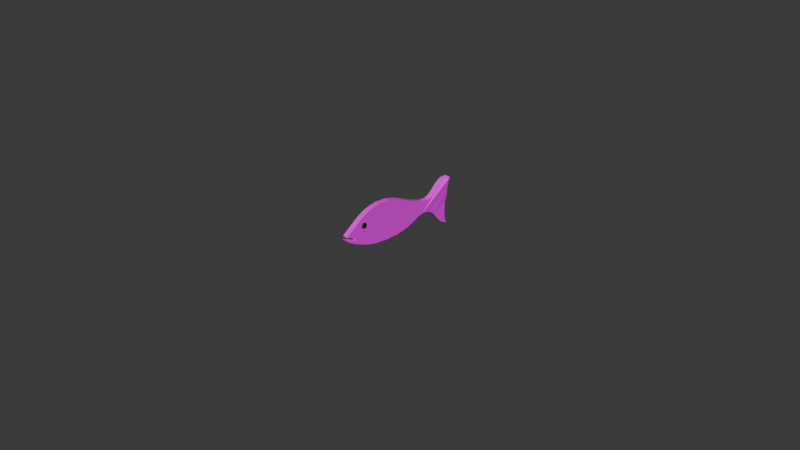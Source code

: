 # Source: snapper.blend  (saved by Blender 4.2.66; exported with 4.5.12 LTS)
import bpy
from mathutils import Matrix  # noqa: F401  (used for matrix-valued properties, if any)

bpy.ops.wm.read_factory_settings(use_empty=True)
scene = bpy.context.scene
scene.name = 'Scene'

# ---- collections
col_collection = bpy.data.collections.new('Collection'); scene.collection.children.link(col_collection)

# ---- images (referenced by path relative to the original .blend; pixels are not part of the script)
import os
ASSET_DIR = os.environ.get("B2B_ASSET_DIR", "")  # directory of the original .blend (textures are referenced by path, not embedded)
HERE = os.path.dirname(os.path.abspath(__file__))  # packed textures are extracted next to this script under _unpacked/

def load_image(name, relpath, width, height, colorspace="sRGB"):
    """Load a texture the original file referenced (path relative to the .blend, or extracted next to this script)."""
    p = next((c for c in (os.path.join(HERE, relpath), os.path.join(ASSET_DIR, relpath)) if relpath and os.path.exists(c)), "")
    if p:
        img = bpy.data.images.load(p, check_existing=True)
        img.name = name
    else:  # same state as the original file: an image datablock whose file is absent (Cycles renders it pink)
        img = bpy.data.images.new(name, width, height)
        img.source = "FILE"
        img.filepath = "//" + (relpath or name)
    img.colorspace_settings.name = colorspace
    return img
img_snappertexture_png = load_image('snappertexture.png', 'snappertexture.png', 1024, 1024, 'sRGB')

# ---- materials (node trees are filled in below, after node groups)
mat_snappetexture = bpy.data.materials.new('snappetexture')
mat_eyetexture = bpy.data.materials.new('eyetexture')

# ---- material node trees
mat_snappetexture.use_nodes = True; mat_snappetexture.node_tree.nodes.clear()
_N = mat_snappetexture.node_tree.nodes; _L = mat_snappetexture.node_tree.links
n0 = _N.new('ShaderNodeBsdfPrincipled'); n0.name = 'Principled BSDF'; n0.location = (10, 300)
n1 = _N.new('ShaderNodeOutputMaterial'); n1.name = 'Material Output'; n1.location = (300, 300)
n2 = _N.new('ShaderNodeTexImage'); n2.name = 'Image Texture'; n2.location = (-280, 280)
n2.image = img_snappertexture_png
_L.new(n0.outputs[0], n1.inputs[0])
_L.new(n2.outputs[0], n0.inputs[0])
n1.is_active_output = True
mat_eyetexture.use_nodes = True; mat_eyetexture.node_tree.nodes.clear()
_N = mat_eyetexture.node_tree.nodes; _L = mat_eyetexture.node_tree.links
n0 = _N.new('ShaderNodeBsdfPrincipled'); n0.name = 'Principled BSDF'; n0.location = (10, 300)
n0.inputs[0].default_value = (0.0, 0.0, 0.0, 1.0)
n1 = _N.new('ShaderNodeOutputMaterial'); n1.name = 'Material Output'; n1.location = (300, 300)
_L.new(n0.outputs[0], n1.inputs[0])
n1.is_active_output = True

# ---- world
world_world = bpy.data.worlds.new('World'); scene.world = world_world
world_world.use_nodes = True; world_world.node_tree.nodes.clear()
_N = world_world.node_tree.nodes; _L = world_world.node_tree.links
n0 = _N.new('ShaderNodeOutputWorld'); n0.name = 'World Output'; n0.location = (300, 300)
n1 = _N.new('ShaderNodeBackground'); n1.name = 'Background'; n1.location = (10, 300)
n1.inputs[0].default_value = (0.05088, 0.05088, 0.05088, 1.0)
_L.new(n1.outputs[0], n0.inputs[0])
n0.is_active_output = True
world_world.color = (0.05088, 0.05088, 0.05088)
world_world.sun_shadow_jitter_overblur = 0.0

# ---- cameras
cam_camera = bpy.data.cameras.new('Camera')
cam_camera.clip_end = 100.0
cam_camera.ortho_scale = 7.314

# ---- meshes
me_plane_001 = bpy.data.meshes.new('Plane.001')
me_plane_001.from_pydata([(-0.1248, -0.8095, 7.77e-09), (-0.2399, -0.7143, 5.253e-09), (-0.3519, -0.619, 2.805e-09), (-0.4338, -0.5238, 1.015e-09), (-0.4803, -0.4286, 0.0), (-0.5077, -0.3333, -6.004e-10), (-0.5048, -0.2381, -5.367e-10), (-0.4901, -0.1429, -2.141e-10), (-0.4556, -0.04762, 5.387e-10), (-0.401, 0.04762, 1.732e-09), (-0.3313, 0.1429, 3.256e-09), (-0.2661, 0.2381, 4.681e-09), (-0.2081, 0.3333, 5.948e-09), (-0.1649, 0.4286, 6.893e-09), (-0.1626, 0.5238, 6.944e-09), (-0.2432, 0.619, 5.182e-09), (-0.3955, 0.7143, 1.853e-09), (-0.4927, 0.8095, -2.726e-10), (-0.01571, -0.8095, -5.944e-10), (0.05391, -0.7354, 9.272e-10), (0.1004, -0.8095, -4.928e-09), (0.1773, -0.7143, -3.248e-09), (0.2367, -0.619, -1.949e-09), (0.2888, -0.5238, -8.115e-10), (0.3259, -0.4286, 0.0), (0.3368, -0.3333, 2.381e-10), (0.3472, -0.2381, 4.649e-10), (0.3445, -0.1429, 4.062e-10), (0.3391, -0.04762, 2.876e-10), (0.3128, 0.04762, -2.864e-10), (0.2787, 0.1429, -1.032e-09), (0.2133, 0.2381, -2.462e-09), (0.135, 0.3333, -4.172e-09), (0.09585, 0.4286, -5.028e-09), (0.1129, 0.5238, -4.656e-09), (0.2239, 0.619, -2.23e-09), (0.4128, 0.7143, 1.9e-09), (0.5116, 0.8095, 4.059e-09), (-0.1902, 0.5714, 6.339e-09), (0.1684, 0.5714, -3.443e-09), (-0.1599, 0.4762, 7.002e-09), (0.1044, 0.4762, -4.842e-09), (-0.3176, 0.6667, 3.554e-09), (0.325, 0.6667, -1.924e-11), (-0.5247, 0.8663, 0.02836), (0.1169, 0.8264, 2.303e-09), (0.5436, 0.8519, 4.758e-09), (-0.4517, 0.7619, 6.236e-10), (0.4724, 0.7619, 3.202e-09), (0.08223, -0.7383, -1.89e-09), (0.04712, -0.8095, -2.657e-09), (-0.064, -0.8593, 9.098e-09), (-0.03762, -0.8648, -1.073e-09), (0.03638, -0.8687, -6.328e-09), (-0.4791, -0.1126, 2.468e-11), (0.3428, -0.1126, 3.686e-10), (-0.4674, -0.08013, 2.817e-10), (0.3409, -0.08013, 3.281e-10), (-0.4611, -0.06271, 4.194e-10), (0.3399, -0.06271, 3.064e-10), (-0.5039, -0.1897, -5.168e-10), (0.3518, -0.1897, 5.67e-10), (-0.5006, -0.1663, -4.452e-10), (0.3459, -0.1663, 4.365e-10), (-0.1742, 0.4079, 6.688e-09), (0.007828, -0.8726, -3.516e-09), (0.1043, 0.4079, -4.842e-09), (0.3302, 0.8198, 3.531e-09), (0.4369, 0.8271, 4.144e-09), (-0.2001, 0.8426, 0.01418), (-0.04162, 0.83, 0.007089), (0.03763, 0.8197, 0.003544), (-0.1209, 0.8409, 0.01063), (-0.3586, 0.849, 0.02127), (-0.2794, 0.8373, 0.01772), (-0.4379, 0.8496, 0.02481), (-0.4775, 0.8536, 0.02658), (0.06468, -0.7739, -2.273e-09), (0.03853, -0.8391, -2.845e-09), (0.0158, -0.7725, 9.427e-11), (-0.02429, -0.8385, -7.819e-10), (-0.0987, -0.8344, 8.339e-09), (0.01895, -0.8539, -3.273e-09), (0.1169, 0.8269, -0.06226), (0.03762, 0.8202, -0.05871), (-0.04163, 0.8305, -0.05517), (-0.1209, 0.8415, -0.05162), (-0.4517, 0.7624, -0.06226), (-0.4927, 0.8101, -0.06226), (-0.3176, 0.6672, -0.06226), (-0.3955, 0.7148, -0.06226), (-0.1902, 0.572, -0.06226), (-0.2432, 0.6196, -0.06226), (-0.1599, 0.4767, -0.06226), (-0.1626, 0.5243, -0.06226), (-0.1742, 0.4085, -0.06226), (-0.1649, 0.4291, -0.06226), (-0.2661, 0.2386, -0.06226), (-0.2081, 0.3339, -0.06226), (-0.3313, 0.1434, -0.06226), (-0.401, 0.04815, -0.06226), (-0.4556, -0.04709, -0.06226), (-0.4611, -0.06218, -0.06226), (-0.5006, -0.1658, -0.06226), (-0.4901, -0.1423, -0.06226), (-0.5077, -0.3328, -0.06226), (-0.5048, -0.2376, -0.06226), (-0.4803, -0.428, -0.06226), (-0.4338, -0.5233, -0.06226), (-0.3519, -0.6185, -0.06226), (-0.2399, -0.7138, -0.06226), (-0.1248, -0.809, -0.06226), (-0.0987, -0.8339, -0.06226), (0.3302, 0.8203, -0.06226), (0.08223, -0.7378, -0.06226), (0.05391, -0.7349, -0.06226), (0.4369, 0.8276, -0.06226), (0.5436, 0.8525, -0.06226), (0.01579, -0.7719, -0.06226), (-0.0243, -0.8379, -0.06226), (-0.01572, -0.809, -0.06226), (0.4724, 0.7624, -0.06226), (0.5116, 0.8101, -0.06226), (0.325, 0.6672, -0.06226), (0.4128, 0.7148, -0.06226), (0.1684, 0.572, -0.06226), (0.2239, 0.6196, -0.06226), (0.1043, 0.4767, -0.06226), (0.1129, 0.5243, -0.06226), (0.1043, 0.4085, -0.06226), (0.09584, 0.4291, -0.06226), (0.2133, 0.2386, -0.06226), (0.135, 0.3339, -0.06226), (0.2787, 0.1434, -0.06226), (0.3128, 0.04815, -0.06226), (0.3391, -0.04709, -0.06226), (0.3399, -0.06218, -0.06226), (0.3459, -0.1658, -0.06226), (0.3445, -0.1423, -0.06226), (0.3368, -0.3328, -0.06226), (0.3472, -0.2376, -0.06226), (0.3259, -0.428, -0.06226), (0.2888, -0.5233, -0.06226), (0.2367, -0.6185, -0.06226), (0.1773, -0.7138, -0.06226), (0.1004, -0.809, -0.06226), (0.03638, -0.8681, -0.06226), (-0.5248, 0.8668, -0.0339), (-0.4775, 0.8542, -0.03567), (-0.2001, 0.8432, -0.04808), (0.06467, -0.7734, -0.06226), (-0.03762, -0.8642, -0.06226), (-0.064, -0.8588, -0.06226), (-0.4791, -0.1121, -0.06226), (0.3428, -0.1121, -0.06226), (-0.4674, -0.0796, -0.06226), (0.3409, -0.0796, -0.06226), (-0.5039, -0.1892, -0.06226), (0.3518, -0.1892, -0.06226), (0.03852, -0.8386, -0.06226), (0.04712, -0.809, -0.06226), (0.007826, -0.8721, -0.06226), (-0.2794, 0.8378, -0.04453), (-0.3586, 0.8496, -0.04099), (-0.4379, 0.8502, -0.03745), (0.01895, -0.8533, -0.06226)], [], [(71, 70, 72, 69, 74, 73, 75, 76, 44, 17, 47, 16, 42, 15, 38, 14, 40, 13, 64, 12, 11, 10, 9, 8, 58, 56, 54, 7, 62, 60, 6, 5, 4, 3, 2, 1, 0, 81, 51, 52, 80, 18, 79, 19, 49, 77, 50, 78, 82, 65, 53, 20, 21, 22, 23, 24, 25, 26, 61, 63, 27, 55, 57, 59, 28, 29, 30, 31, 32, 66, 33, 41, 34, 39, 35, 43, 36, 48, 37, 46, 68, 67, 45), (84, 83, 113, 116, 117, 122, 121, 124, 123, 126, 125, 128, 127, 130, 129, 132, 131, 133, 134, 135, 136, 156, 154, 138, 137, 158, 140, 139, 141, 142, 143, 144, 145, 146, 161, 165, 159, 160, 150, 114, 115, 118, 120, 119, 151, 152, 112, 111, 110, 109, 108, 107, 105, 106, 157, 103, 104, 153, 155, 102, 101, 100, 99, 97, 98, 95, 96, 93, 94, 91, 92, 89, 90, 87, 88, 147, 148, 164, 163, 162, 149, 86, 85), (61, 26, 140, 158), (22, 21, 144, 143), (4, 5, 105, 107), (60, 62, 103, 157), (21, 20, 145, 144), (3, 4, 107, 108), (63, 61, 158, 137), (20, 53, 146, 145), (2, 3, 108, 109), (12, 64, 95, 98), (14, 38, 91, 94), (1, 2, 109, 110), (66, 32, 132, 129), (39, 34, 128, 125), (0, 1, 110, 111), (78, 50, 160, 159), (13, 40, 93, 96), (81, 0, 111, 112), (53, 65, 161, 146), (41, 33, 130, 127), (45, 67, 113, 83), (73, 74, 162, 163), (15, 42, 89, 92), (49, 19, 115, 114), (74, 69, 149, 162), (43, 35, 126, 123), (68, 46, 117, 116), (75, 73, 163, 164), (17, 44, 147, 88), (19, 79, 118, 115), (76, 75, 164, 148), (46, 37, 122, 117), (18, 80, 119, 120), (50, 77, 150, 160), (44, 76, 148, 147), (37, 48, 121, 122), (82, 78, 159, 165), (16, 47, 87, 90), (36, 43, 123, 124), (71, 45, 83, 84), (79, 18, 120, 118), (48, 36, 124, 121), (35, 39, 125, 126), (72, 70, 85, 86), (80, 52, 151, 119), (69, 72, 86, 149), (34, 41, 127, 128), (47, 17, 88, 87), (51, 81, 112, 152), (70, 71, 84, 85), (33, 66, 129, 130), (42, 16, 90, 89), (65, 82, 165, 161), (77, 49, 114, 150), (32, 31, 131, 132), (38, 15, 92, 91), (67, 68, 116, 113), (31, 30, 133, 131), (40, 14, 94, 93), (52, 51, 152, 151), (30, 29, 134, 133), (64, 13, 96, 95), (7, 54, 153, 104), (29, 28, 135, 134), (11, 12, 98, 97), (55, 27, 138, 154), (28, 59, 136, 135), (10, 11, 97, 99), (54, 56, 155, 153), (27, 63, 137, 138), (9, 10, 99, 100), (57, 55, 154, 156), (26, 25, 139, 140), (8, 9, 100, 101), (56, 58, 102, 155), (25, 24, 141, 139), (58, 8, 101, 102), (59, 57, 156, 136), (24, 23, 142, 141), (62, 7, 104, 103), (6, 60, 157, 106), (23, 22, 143, 142), (5, 6, 106, 105)])
_uv = me_plane_001.uv_layers.new(name='UVMap')
_uv.uv.foreach_set('vector', [0.8563, 0.5591, 0.8608, 0.5963, 0.8658, 0.6336, 0.8652, 0.6707, 0.8604, 0.7077, 0.8661, 0.7449, 0.8654, 0.782, 0.8682, 0.8006, 0.8754, 0.8228, 0.8371, 0.8078, 0.8101, 0.7871, 0.7828, 0.7598, 0.7559, 0.7226, 0.7288, 0.6869, 0.7012, 0.6614, 0.6731, 0.6476, 0.6443, 0.6456, 0.6154, 0.6471, 0.6028, 0.6511, 0.5569, 0.6657, 0.4981, 0.6912, 0.4391, 0.72, 0.38, 0.751, 0.3212, 0.7749, 0.312, 0.7772, 0.3013, 0.7799, 0.2814, 0.7848, 0.2629, 0.7894, 0.2485, 0.794, 0.2343, 0.7951, 0.205, 0.7947, 0.1474, 0.7945, 0.09041, 0.78, 0.03386, 0.7567, -0.02192, 0.7168, -0.07704, 0.6628, -0.1321, 0.6074, -0.1466, 0.5948, -0.1608, 0.5782, -0.1636, 0.5657, -0.1474, 0.56, -0.1297, 0.5564, -0.1066, 0.5423, -0.08336, 0.5251, -0.08451, 0.5119, -0.1064, 0.5195, -0.1283, 0.5271, -0.1464, 0.5306, -0.1558, 0.5395, -0.1673, 0.5444, -0.1643, 0.5311, -0.1272, 0.5022, -0.06791, 0.4678, -0.009036, 0.4417, 0.04967, 0.419, 0.1081, 0.4032, 0.1659, 0.3997, 0.2237, 0.3965, 0.253, 0.3951, 0.267, 0.3983, 0.2812, 0.3994, 0.2994, 0.4007, 0.319, 0.4021, 0.3295, 0.4028, 0.3386, 0.4035, 0.3956, 0.4174, 0.4524, 0.435, 0.5086, 0.4671, 0.5644, 0.5053, 0.6089, 0.5209, 0.6211, 0.5252, 0.6501, 0.5221, 0.6791, 0.5189, 0.7091, 0.4938, 0.7391, 0.4686, 0.7701, 0.4221, 0.8007, 0.3819, 0.8308, 0.3548, 0.8605, 0.3373, 0.8868, 0.3231, 0.8694, 0.3725, 0.8627, 0.4223, 0.8621, 0.5221, 0.66, 0.5755, 0.6649, 0.5386, 0.6667, 0.4388, 0.6724, 0.3891, 0.6865, 0.3398, 0.6659, 0.3538, 0.6428, 0.371, 0.6192, 0.3978, 0.595, 0.4377, 0.5705, 0.4839, 0.547, 0.5088, 0.5235, 0.5336, 0.501, 0.5365, 0.4786, 0.5394, 0.4691, 0.535, 0.435, 0.519, 0.3923, 0.4802, 0.3493, 0.4475, 0.3055, 0.4294, 0.2617, 0.415, 0.2546, 0.4143, 0.2465, 0.4134, 0.2314, 0.4118, 0.2173, 0.4103, 0.2064, 0.4091, 0.1955, 0.4058, 0.1729, 0.4069, 0.1281, 0.4096, 0.08339, 0.4125, 0.03806, 0.4277, -0.007612, 0.4499, -0.05345, 0.4755, -0.09968, 0.5092, -0.1288, 0.5378, -0.1312, 0.551, -0.1223, 0.5463, -0.1149, 0.5375, -0.1009, 0.5341, -0.08386, 0.5267, -0.06683, 0.5193, -0.0661, 0.5326, -0.08428, 0.5496, -0.1023, 0.5635, -0.116, 0.5668, -0.1286, 0.5725, -0.1267, 0.5849, -0.1158, 0.6017, -0.1048, 0.6144, -0.06291, 0.6704, -0.02095, 0.7248, 0.02168, 0.7653, 0.06512, 0.7891, 0.109, 0.8041, 0.1535, 0.8049, 0.1762, 0.8056, 0.1872, 0.8046, 0.1984, 0.8002, 0.2127, 0.7958, 0.2282, 0.791, 0.2365, 0.7885, 0.2436, 0.7862, 0.2894, 0.7629, 0.3354, 0.7325, 0.3814, 0.7315, 0.4272, 0.6793, 0.4628, 0.6651, 0.4727, 0.6612, 0.495, 0.66, 0.5172, 0.6623, 0.5388, 0.6763, 0.5599, 0.7021, 0.5804, 0.738, 0.6007, 0.7755, 0.6214, 0.8031, 0.6421, 0.824, 0.6716, 0.8393, 0.6662, 0.8171, 0.6643, 0.7985, 0.6653, 0.7614, 0.6614, 0.7241, 0.6655, 0.6872, 0.6664, 0.6501, 0.663, 0.6128, 0.522, 0.4233, 0.5223, 0.4001, 0.5346, 0.4019, 0.5336, 0.4276, 0.5092, 0.2121, 0.5004, 0.1636, 0.5107, 0.1499, 0.5202, 0.2002, 0.3734, 0.2746, 0.3676, 0.3192, 0.3554, 0.3136, 0.3618, 0.2622, 0.3663, 0.3884, 0.3667, 0.3997, 0.3548, 0.405, 0.3541, 0.3922, 0.5004, 0.1636, 0.4891, 0.1141, 0.4988, 0.09939, 0.5107, 0.1499, 0.3831, 0.2303, 0.3734, 0.2746, 0.3618, 0.2622, 0.3729, 0.2124, 0.521, 0.4344, 0.522, 0.4233, 0.5336, 0.4276, 0.5329, 0.4392, 0.4891, 0.1141, 0.4799, 0.07769, 0.4904, 0.06596, 0.4988, 0.09939, 0.3989, 0.1862, 0.3831, 0.2303, 0.3729, 0.2124, 0.3903, 0.1634, 0.4136, 0.6781, 0.4183, 0.7179, 0.4068, 0.7246, 0.4017, 0.6883, 0.4189, 0.7837, 0.4132, 0.8153, 0.4014, 0.795, 0.4063, 0.7732, 0.4207, 0.1418, 0.3989, 0.1862, 0.3903, 0.1634, 0.4134, 0.1167, 0.4764, 0.7055, 0.4816, 0.6672, 0.4914, 0.6794, 0.4873, 0.7103, 0.4902, 0.798, 0.4789, 0.7706, 0.4902, 0.7542, 0.4987, 0.778, 0.444, 0.09984, 0.4207, 0.1418, 0.4134, 0.1167, 0.4374, 0.07514, 0.4771, 0.04318, 0.4761, 0.03282, 0.4846, 0.02354, 0.4864, 0.0356, 0.4196, 0.7292, 0.42, 0.756, 0.4079, 0.7541, 0.4076, 0.7342, 0.4495, 0.08895, 0.444, 0.09984, 0.4374, 0.07514, 0.443, 0.06575, 0.4799, 0.07769, 0.4775, 0.06473, 0.4885, 0.05502, 0.4904, 0.06596, 0.4764, 0.7427, 0.4752, 0.7169, 0.4869, 0.7189, 0.4876, 0.7373, 0.4711, 0.9536, 0.5113, 0.962, 0.5101, 0.9934, 0.4701, 0.9834, 0.3857, 0.9581, 0.3991, 0.953, 0.4002, 0.9809, 0.3869, 0.9842, 0.4003, 0.8481, 0.3853, 0.8804, 0.3765, 0.8561, 0.3908, 0.8227, 0.4743, 0.01558, 0.4727, 0.01661, 0.4712, 0.001098, 0.4752, 7.153e-05, 0.3991, 0.953, 0.413, 0.9524, 0.4139, 0.9799, 0.4002, 0.9809, 0.5129, 0.866, 0.5, 0.8217, 0.5084, 0.8025, 0.5225, 0.8449, 0.5312, 0.9687, 0.5433, 0.9713, 0.5508, 0.9839, 0.5317, 0.9999, 0.3735, 0.9592, 0.3857, 0.9581, 0.3869, 0.9842, 0.3731, 0.9854, 0.3624, 0.9492, 0.3632, 0.9605, 0.3577, 0.9751, 0.3536, 0.9452, 0.4727, 0.01661, 0.4704, 0.02737, 0.4639, 0.01212, 0.4712, 0.001098, 0.3678, 0.9605, 0.3735, 0.9592, 0.3731, 0.9854, 0.3661, 0.9834, 0.5433, 0.9713, 0.5413, 0.9568, 0.5531, 0.9518, 0.5508, 0.9839, 0.4676, 0.04391, 0.4667, 0.05964, 0.4562, 0.04019, 0.459, 0.02886, 0.4761, 0.03282, 0.475, 0.02194, 0.4813, 0.009076, 0.4846, 0.02354, 0.3632, 0.9605, 0.3678, 0.9605, 0.3661, 0.9834, 0.3577, 0.9751, 0.5413, 0.9568, 0.5362, 0.9338, 0.5475, 0.9174, 0.5531, 0.9518, 0.4767, 0.05406, 0.4771, 0.04318, 0.4864, 0.0356, 0.4876, 0.04643, 0.3723, 0.909, 0.3656, 0.9317, 0.3569, 0.92, 0.3638, 0.8909, 0.5262, 0.9063, 0.5129, 0.866, 0.5225, 0.8449, 0.5364, 0.8838, 0.456, 0.9487, 0.4711, 0.9536, 0.4701, 0.9834, 0.4557, 0.9787, 0.4704, 0.02737, 0.4676, 0.04391, 0.459, 0.02886, 0.4639, 0.01212, 0.5362, 0.9338, 0.5262, 0.9063, 0.5364, 0.8838, 0.5475, 0.9174, 0.5, 0.8217, 0.4902, 0.798, 0.4987, 0.778, 0.5084, 0.8025, 0.4267, 0.9514, 0.4409, 0.9493, 0.4415, 0.9777, 0.4276, 0.9789, 0.4667, 0.05964, 0.4621, 0.0761, 0.4534, 0.04849, 0.4562, 0.04019, 0.413, 0.9524, 0.4267, 0.9514, 0.4276, 0.9789, 0.4139, 0.9799, 0.4789, 0.7706, 0.4764, 0.7427, 0.4876, 0.7373, 0.4902, 0.7542, 0.3656, 0.9317, 0.3624, 0.9492, 0.3536, 0.9452, 0.3569, 0.92, 0.4561, 0.07811, 0.4495, 0.08895, 0.443, 0.06575, 0.4494, 0.05531, 0.4409, 0.9493, 0.456, 0.9487, 0.4557, 0.9787, 0.4415, 0.9777, 0.4752, 0.7169, 0.4764, 0.7055, 0.4873, 0.7103, 0.4869, 0.7189, 0.3853, 0.8804, 0.3723, 0.909, 0.3638, 0.8909, 0.3765, 0.8561, 0.4775, 0.06473, 0.4767, 0.05406, 0.4876, 0.04643, 0.4885, 0.05502, 0.475, 0.02194, 0.4743, 0.01558, 0.4752, 7.153e-05, 0.4813, 0.009076, 0.4816, 0.6672, 0.4942, 0.621, 0.5029, 0.6362, 0.4914, 0.6794, 0.4132, 0.8153, 0.4003, 0.8481, 0.3908, 0.8227, 0.4014, 0.795, 0.5113, 0.962, 0.5312, 0.9687, 0.5317, 0.9999, 0.5101, 0.9934, 0.4942, 0.621, 0.5049, 0.5781, 0.5146, 0.5922, 0.5029, 0.6362, 0.42, 0.756, 0.4189, 0.7837, 0.4063, 0.7732, 0.4079, 0.7541, 0.4621, 0.0761, 0.4561, 0.07811, 0.4494, 0.05531, 0.4534, 0.04849, 0.5049, 0.5781, 0.5121, 0.5353, 0.5231, 0.5465, 0.5146, 0.5922, 0.4183, 0.7179, 0.4196, 0.7292, 0.4076, 0.7342, 0.4068, 0.7246, 0.3679, 0.4117, 0.3694, 0.4271, 0.3573, 0.435, 0.3558, 0.4183, 0.5121, 0.5353, 0.5174, 0.4914, 0.529, 0.4982, 0.5231, 0.5465, 0.404, 0.6108, 0.4136, 0.6781, 0.4017, 0.6883, 0.3918, 0.6261, 0.5195, 0.4603, 0.5203, 0.4457, 0.5322, 0.4508, 0.5313, 0.4657, 0.5174, 0.4914, 0.5179, 0.4842, 0.5296, 0.4906, 0.529, 0.4982, 0.3919, 0.5593, 0.404, 0.6108, 0.3918, 0.6261, 0.3812, 0.5746, 0.3694, 0.4271, 0.3711, 0.4436, 0.3592, 0.4527, 0.3573, 0.435, 0.5203, 0.4457, 0.521, 0.4344, 0.5329, 0.4392, 0.5322, 0.4508, 0.3808, 0.5093, 0.3919, 0.5593, 0.3812, 0.5746, 0.37, 0.5229, 0.5185, 0.4759, 0.5195, 0.4603, 0.5313, 0.4657, 0.5303, 0.482, 0.5223, 0.4001, 0.5222, 0.3528, 0.5345, 0.3516, 0.5346, 0.4019, 0.373, 0.4602, 0.3808, 0.5093, 0.37, 0.5229, 0.3613, 0.4702, 0.3711, 0.4436, 0.3721, 0.4525, 0.3603, 0.462, 0.3592, 0.4527, 0.5222, 0.3528, 0.5208, 0.3063, 0.5326, 0.302, 0.5345, 0.3516, 0.3721, 0.4525, 0.373, 0.4602, 0.3613, 0.4702, 0.3603, 0.462, 0.5179, 0.4842, 0.5185, 0.4759, 0.5303, 0.482, 0.5296, 0.4906, 0.5208, 0.3063, 0.5164, 0.26, 0.5279, 0.2514, 0.5326, 0.302, 0.3667, 0.3997, 0.3679, 0.4117, 0.3558, 0.4183, 0.3548, 0.405, 0.3663, 0.3653, 0.3663, 0.3884, 0.3541, 0.3922, 0.3536, 0.3654, 0.5164, 0.26, 0.5092, 0.2121, 0.5202, 0.2002, 0.5279, 0.2514, 0.3676, 0.3192, 0.3663, 0.3653, 0.3536, 0.3654, 0.3554, 0.3136])
me_plane_001.materials.append(mat_snappetexture)
me_plane_001.update()
me_circle = bpy.data.meshes.new('Circle')
me_circle.from_pydata([(1.035e-10, 0.03, 0.003974), (-0.01026, 0.02819, 0.003974), (-0.01928, 0.02298, 0.003974), (-0.02598, 0.015, 0.003974), (-0.02954, 0.005209, 0.003974), (-0.02954, -0.005209, 0.003974), (-0.02598, -0.015, 0.003974), (-0.01928, -0.02298, 0.003974), (-0.01026, -0.02819, 0.003974), (1.035e-10, -0.03, 0.003974), (0.01026, -0.02819, 0.003974), (0.01928, -0.02298, 0.003974), (0.02598, -0.015, 0.003974), (0.02954, -0.005209, 0.003974), (0.02954, 0.005209, 0.003974), (0.02598, 0.015, 0.003974), (0.01928, 0.02298, 0.003974), (0.01026, 0.02819, 0.003974), (-0.01026, 0.02819, -0.003974), (1.035e-10, 0.03, -0.003974), (-0.01928, 0.02298, -0.003974), (-0.02598, 0.015, -0.003974), (-0.02954, 0.005209, -0.003974), (-0.02954, -0.005209, -0.003974), (-0.02598, -0.015, -0.003974), (-0.01928, -0.02298, -0.003974), (-0.01026, -0.02819, -0.003974), (1.035e-10, -0.03, -0.003974), (0.01026, -0.02819, -0.003974), (0.01928, -0.02298, -0.003974), (0.02598, -0.015, -0.003974), (0.02954, -0.005209, -0.003974), (0.02954, 0.005209, -0.003974), (0.02598, 0.015, -0.003974), (0.01928, 0.02298, -0.003974), (0.01026, 0.02819, -0.003974), (1.756e-09, 0.03, -0.05924), (-0.01026, 0.02819, -0.05924), (-0.01928, 0.02298, -0.05924), (-0.02598, 0.015, -0.05924), (-0.02954, 0.005209, -0.05924), (-0.02954, -0.005209, -0.05924), (-0.02598, -0.015, -0.05924), (-0.01928, -0.02298, -0.05924), (-0.01026, -0.02819, -0.05924), (1.756e-09, -0.03, -0.05924), (0.01026, -0.02819, -0.05924), (0.01928, -0.02298, -0.05924), (0.02598, -0.015, -0.05924), (0.02954, -0.005209, -0.05924), (0.02954, 0.005209, -0.05924), (0.02598, 0.015, -0.05924), (0.01928, 0.02298, -0.05924), (0.01026, 0.02819, -0.05924), (-0.01026, 0.02819, -0.06719), (1.756e-09, 0.03, -0.06719), (-0.01928, 0.02298, -0.06719), (-0.02598, 0.015, -0.06719), (-0.02954, 0.005209, -0.06719), (-0.02954, -0.005209, -0.06719), (-0.02598, -0.015, -0.06719), (-0.01928, -0.02298, -0.06719), (-0.01026, -0.02819, -0.06719), (1.756e-09, -0.03, -0.06719), (0.01026, -0.02819, -0.06719), (0.01928, -0.02298, -0.06719), (0.02598, -0.015, -0.06719), (0.02954, -0.005209, -0.06719), (0.02954, 0.005209, -0.06719), (0.02598, 0.015, -0.06719), (0.01928, 0.02298, -0.06719), (0.01026, 0.02819, -0.06719)], [], [(1, 0, 17, 16, 15, 14, 13, 12, 11, 10, 9, 8, 7, 6, 5, 4, 3, 2), (18, 20, 21, 22, 23, 24, 25, 26, 27, 28, 29, 30, 31, 32, 33, 34, 35, 19), (6, 7, 25, 24), (14, 15, 33, 32), (7, 8, 26, 25), (0, 1, 18, 19), (15, 16, 34, 33), (8, 9, 27, 26), (1, 2, 20, 18), (16, 17, 35, 34), (9, 10, 28, 27), (2, 3, 21, 20), (17, 0, 19, 35), (10, 11, 29, 28), (3, 4, 22, 21), (11, 12, 30, 29), (4, 5, 23, 22), (12, 13, 31, 30), (5, 6, 24, 23), (13, 14, 32, 31), (37, 36, 53, 52, 51, 50, 49, 48, 47, 46, 45, 44, 43, 42, 41, 40, 39, 38), (54, 56, 57, 58, 59, 60, 61, 62, 63, 64, 65, 66, 67, 68, 69, 70, 71, 55), (42, 43, 61, 60), (50, 51, 69, 68), (43, 44, 62, 61), (36, 37, 54, 55), (51, 52, 70, 69), (44, 45, 63, 62), (37, 38, 56, 54), (52, 53, 71, 70), (45, 46, 64, 63), (38, 39, 57, 56), (53, 36, 55, 71), (46, 47, 65, 64), (39, 40, 58, 57), (47, 48, 66, 65), (40, 41, 59, 58), (48, 49, 67, 66), (41, 42, 60, 59), (49, 50, 68, 67)])
_uv = me_circle.uv_layers.new(name='UVMap')
_uv.uv.foreach_set('vector', [0.0, 0.0, 0.0, 0.0, 0.0, 0.0, 0.0, 0.0, 0.0, 0.0, 0.0, 0.0, 0.0, 0.0, 0.0, 0.0, 0.0, 0.0, 0.0, 0.0, 0.0, 0.0, 0.0, 0.0, 0.0, 0.0, 0.0, 0.0, 0.0, 0.0, 0.0, 0.0, 0.0, 0.0, 0.0, 0.0, 0.0, 0.0, 0.0, 0.0, 0.0, 0.0, 0.0, 0.0, 0.0, 0.0, 0.0, 0.0, 0.0, 0.0, 0.0, 0.0, 0.0, 0.0, 0.0, 0.0, 0.0, 0.0, 0.0, 0.0, 0.0, 0.0, 0.0, 0.0, 0.0, 0.0, 0.0, 0.0, 0.0, 0.0, 0.0, 0.0, 0.0, 0.0, 0.0, 0.0, 0.0, 0.0, 0.0, 0.0, 0.0, 0.0, 0.0, 0.0, 0.0, 0.0, 0.0, 0.0, 0.0, 0.0, 0.0, 0.0, 0.0, 0.0, 0.0, 0.0, 0.0, 0.0, 0.0, 0.0, 0.0, 0.0, 0.0, 0.0, 0.0, 0.0, 0.0, 0.0, 0.0, 0.0, 0.0, 0.0, 0.0, 0.0, 0.0, 0.0, 0.0, 0.0, 0.0, 0.0, 0.0, 0.0, 0.0, 0.0, 0.0, 0.0, 0.0, 0.0, 0.0, 0.0, 0.0, 0.0, 0.0, 0.0, 0.0, 0.0, 0.0, 0.0, 0.0, 0.0, 0.0, 0.0, 0.0, 0.0, 0.0, 0.0, 0.0, 0.0, 0.0, 0.0, 0.0, 0.0, 0.0, 0.0, 0.0, 0.0, 0.0, 0.0, 0.0, 0.0, 0.0, 0.0, 0.0, 0.0, 0.0, 0.0, 0.0, 0.0, 0.0, 0.0, 0.0, 0.0, 0.0, 0.0, 0.0, 0.0, 0.0, 0.0, 0.0, 0.0, 0.0, 0.0, 0.0, 0.0, 0.0, 0.0, 0.0, 0.0, 0.0, 0.0, 0.0, 0.0, 0.0, 0.0, 0.0, 0.0, 0.0, 0.0, 0.0, 0.0, 0.0, 0.0, 0.0, 0.0, 0.0, 0.0, 0.0, 0.0, 0.0, 0.0, 0.0, 0.0, 0.0, 0.0, 0.0, 0.0, 0.0, 0.0, 0.0, 0.0, 0.0, 0.0, 0.0, 0.0, 0.0, 0.0, 0.0, 0.0, 0.0, 0.0, 0.0, 0.0, 0.0, 0.0, 0.0, 0.0, 0.0, 0.0, 0.0, 0.0, 0.0, 0.0, 0.0, 0.0, 0.0, 0.0, 0.0, 0.0, 0.0, 0.0, 0.0, 0.0, 0.0, 0.0, 0.0, 0.0, 0.0, 0.0, 0.0, 0.0, 0.0, 0.0, 0.0, 0.0, 0.0, 0.0, 0.0, 0.0, 0.0, 0.0, 0.0, 0.0, 0.0, 0.0, 0.0, 0.0, 0.0, 0.0, 0.0, 0.0, 0.0, 0.0, 0.0, 0.0, 0.0, 0.0, 0.0, 0.0, 0.0, 0.0, 0.0, 0.0, 0.0, 0.0, 0.0, 0.0, 0.0, 0.0, 0.0, 0.0, 0.0, 0.0, 0.0, 0.0, 0.0, 0.0, 0.0, 0.0, 0.0, 0.0, 0.0, 0.0, 0.0, 0.0, 0.0, 0.0, 0.0, 0.0, 0.0, 0.0, 0.0, 0.0, 0.0, 0.0, 0.0, 0.0, 0.0, 0.0, 0.0, 0.0, 0.0, 0.0, 0.0, 0.0, 0.0, 0.0, 0.0, 0.0, 0.0, 0.0, 0.0, 0.0, 0.0, 0.0, 0.0, 0.0, 0.0, 0.0, 0.0, 0.0, 0.0, 0.0, 0.0, 0.0, 0.0, 0.0, 0.0, 0.0, 0.0, 0.0, 0.0, 0.0, 0.0, 0.0, 0.0, 0.0, 0.0, 0.0, 0.0, 0.0, 0.0, 0.0, 0.0, 0.0, 0.0, 0.0, 0.0, 0.0, 0.0, 0.0, 0.0, 0.0, 0.0, 0.0, 0.0, 0.0, 0.0, 0.0, 0.0, 0.0, 0.0, 0.0, 0.0, 0.0, 0.0, 0.0, 0.0, 0.0, 0.0, 0.0, 0.0, 0.0, 0.0, 0.0, 0.0, 0.0, 0.0, 0.0, 0.0, 0.0, 0.0, 0.0, 0.0, 0.0, 0.0, 0.0, 0.0, 0.0, 0.0, 0.0, 0.0, 0.0, 0.0, 0.0, 0.0, 0.0, 0.0, 0.0, 0.0, 0.0, 0.0, 0.0])
me_circle.materials.append(mat_eyetexture)
me_circle.update()

# ---- objects
ob_camera = bpy.data.objects.new('Camera', cam_camera)
ob_snapperbody = bpy.data.objects.new('snapperbody', me_plane_001)
ob_eyex = bpy.data.objects.new('Eyex', me_circle)

# ---- transforms, parenting, visibility, modifiers, constraints
ob_camera.location = (7.359, -6.926, 4.958)
ob_camera.rotation_euler = (1.109, 0.0, 0.8149)
ob_camera.lock_rotations_4d = False
ob_camera.empty_display_type = 'ARROWS'
ob_camera.color = (0.0, 0.0, 0.0, 0.0)
ob_camera.display_type = 'WIRE'
ob_camera.lineart.crease_threshold = 0.0
ob_snapperbody.location = (0.0, 0.0, 0.0)
ob_snapperbody.rotation_euler = (0.0, 1.571, 0.0)
ob_snapperbody.scale = (0.5, 0.8, 1.0)
ob_snapperbody.display_type = 'SOLID'
ob_eyex.location = (0.0006261, -0.4732, 0.08443)
ob_eyex.rotation_euler = (0.0, 1.571, 0.0)

# ---- collection membership
col_collection.objects.link(ob_camera)
col_collection.objects.link(ob_snapperbody)
col_collection.objects.link(ob_eyex)

# ---- scene / render settings (as saved in the file)
scene.camera = ob_camera
scene.frame_start = 1; scene.frame_end = 250; scene.frame_set(1)
scene.render.engine = 'BLENDER_EEVEE_NEXT'
bpy.context.view_layer.update()

# ---- added for rendering (the .blend has no usable light): sun
light_auto_sun = bpy.data.lights.new('AutoSun', 'SUN')
light_auto_sun.energy = 3.0
light_auto_sun.angle = 0.0523599
ob_auto_sun = bpy.data.objects.new('AutoSun', light_auto_sun)
scene.collection.objects.link(ob_auto_sun)
ob_auto_sun.rotation_euler = (0.872665, 0.174533, 0.523599)
bpy.context.view_layer.update()
